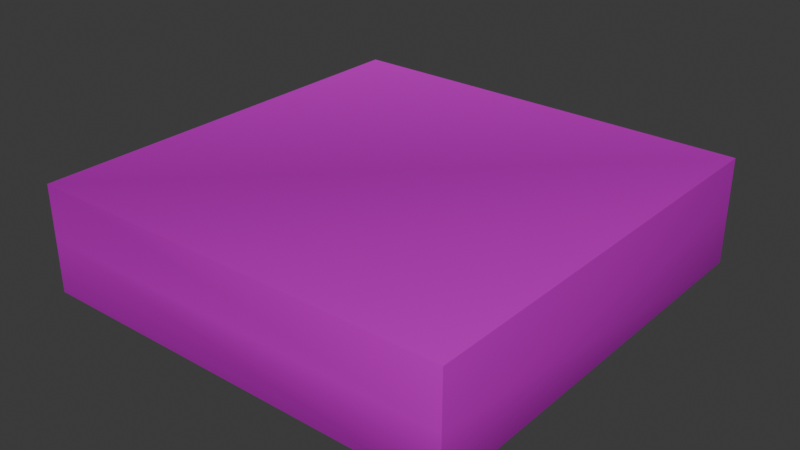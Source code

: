# Source: simple_platform.blend  (saved by Blender 4.0.36; exported with 4.5.12 LTS)
import bpy
from mathutils import Matrix  # noqa: F401  (used for matrix-valued properties, if any)

bpy.ops.wm.read_factory_settings(use_empty=True)
scene = bpy.context.scene
scene.name = 'Scene'

# ---- collections
col_collection = bpy.data.collections.new('Collection'); scene.collection.children.link(col_collection)

# ---- images (referenced by path relative to the original .blend; pixels are not part of the script)
import os
ASSET_DIR = os.environ.get("B2B_ASSET_DIR", "")  # directory of the original .blend (textures are referenced by path, not embedded)
HERE = os.path.dirname(os.path.abspath(__file__))  # packed textures are extracted next to this script under _unpacked/

def load_image(name, relpath, width, height, colorspace="sRGB"):
    """Load a texture the original file referenced (path relative to the .blend, or extracted next to this script)."""
    p = next((c for c in (os.path.join(HERE, relpath), os.path.join(ASSET_DIR, relpath)) if relpath and os.path.exists(c)), "")
    if p:
        img = bpy.data.images.load(p, check_existing=True)
        img.name = name
    else:  # same state as the original file: an image datablock whose file is absent (Cycles renders it pink)
        img = bpy.data.images.new(name, width, height)
        img.source = "FILE"
        img.filepath = "//" + (relpath or name)
    img.colorspace_settings.name = colorspace
    return img
img_roughblock_a_png = load_image('roughblock_A.png', 'roughblock_A.png', 1024, 1024, 'sRGB')

# ---- materials (node trees are filled in below, after node groups)
mat_main = bpy.data.materials.new('Main')
mat_main.alpha_threshold = 0.0
mat_main.use_transparent_shadow = False
mat_main.roughness = 0.5
mat_main.line_color = (0.0, 0.0, 0.0, 1.0)

# ---- material node trees
mat_main.use_nodes = True; mat_main.node_tree.nodes.clear()
_N = mat_main.node_tree.nodes; _L = mat_main.node_tree.links
n0 = _N.new('ShaderNodeOutputMaterial'); n0.name = 'Material Output'; n0.location = (300, 300)
n1 = _N.new('ShaderNodeBsdfPrincipled'); n1.name = 'Principled BSDF'; n1.location = (10, 300)
n1.inputs[3].default_value = 1.45
n2 = _N.new('ShaderNodeVertexColor'); n2.name = 'Color Attribute'; n2.location = (-474, 43)
n3 = _N.new('ShaderNodeTexImage'); n3.name = 'Image Texture'; n3.location = (-569, 336)
n3.image = img_roughblock_a_png
n4 = _N.new('ShaderNodeMix'); n4.name = 'Mix'; n4.location = (-237, 251)
n4.data_type = 'RGBA'
n4.blend_type = 'MULTIPLY'
n4.inputs[0].default_value = 1.0
_L.new(n1.outputs[0], n0.inputs[0])
_L.new(n2.outputs[0], n4.inputs[7])
_L.new(n3.outputs[0], n4.inputs[6])
_L.new(n4.outputs[2], n1.inputs[0])
n0.is_active_output = True

# ---- world
world_world = bpy.data.worlds.new('World'); scene.world = world_world
world_world.use_nodes = True; world_world.node_tree.nodes.clear()
_N = world_world.node_tree.nodes; _L = world_world.node_tree.links
n0 = _N.new('ShaderNodeOutputWorld'); n0.name = 'World Output'; n0.location = (300, 300)
n1 = _N.new('ShaderNodeBackground'); n1.name = 'Background'; n1.location = (10, 300)
n1.inputs[0].default_value = (0.05088, 0.05088, 0.05088, 1.0)
_L.new(n1.outputs[0], n0.inputs[0])
n0.is_active_output = True
world_world.color = (0.05088, 0.05088, 0.05088)
world_world.use_sun_shadow = False
world_world.sun_shadow_jitter_overblur = 0.0

# ---- meshes
me_platform = bpy.data.meshes.new('Platform')
me_platform.from_pydata([(2.0, 2.0, 0.5), (2.0, 2.0, -0.5), (2.0, -2.0, 0.5), (2.0, -2.0, -0.5), (-2.0, 2.0, 0.5), (-2.0, 2.0, -0.5), (-2.0, -2.0, 0.5), (-2.0, -2.0, -0.5), (2.0, 2.0, 0.0), (-2.0, -2.0, 0.0), (2.0, -2.0, 0.0), (-2.0, 2.0, 0.0)], [], [(0, 4, 6, 2), (10, 2, 6, 9), (9, 6, 4, 11), (5, 1, 3, 7), (8, 0, 2, 10), (11, 4, 0, 8), (5, 11, 8, 1), (1, 8, 10, 3), (7, 9, 11, 5), (3, 10, 9, 7)])
_uv = me_platform.uv_layers.new(name='UVMap')
_uv.uv.foreach_set('vector', [1.0, 1.0, 0.0, 1.0, 0.0, 0.0, 1.0, 0.0, 1.0, 0.8286, 1.0, 0.997, 0.0, 0.997, 0.0, 0.8286, 0.0, 0.8286, 0.0, 0.997, 1.0, 0.997, 1.0, 0.8286, 0.0, 1.0, 1.0, 1.0, 1.0, 0.0, 0.0, 0.0, 1.0, 0.8286, 1.0, 0.997, 0.0, 0.997, 0.0, 0.8286, 0.0, 0.8286, 0.0, 0.997, 1.0, 0.997, 1.0, 0.8286, 0.0, 0.001403, 0.0, 0.1822, 1.0, 0.1822, 1.0, 0.001403, 1.0, 0.001403, 1.0, 0.1822, 0.0, 0.1822, 0.0, 0.001403, 0.0, 0.001403, 0.0, 0.1822, 1.0, 0.1822, 1.0, 0.001403, 1.0, 0.001403, 1.0, 0.1822, 0.0, 0.1822, 0.0, 0.001403])
_ca = me_platform.color_attributes.new('Attribute', 'BYTE_COLOR', 'CORNER')
_ca.data.foreach_set('color', [0.5583, 0.5583, 0.5583, 1.0, 0.7835, 0.7835, 0.7835, 1.0, 0.4793, 0.4793, 0.4793, 1.0, 0.7605, 0.7605, 0.7605, 1.0, 0.6724, 0.6724, 0.6724, 1.0, 0.7605, 0.7605, 0.7605, 1.0, 0.4793, 0.4793, 0.4793, 1.0, 0.5333, 0.5333, 0.5333, 1.0, 0.5333, 0.5333, 0.5333, 1.0, 0.4793, 0.4793, 0.4793, 1.0, 0.7835, 0.7835, 0.7835, 1.0, 0.6939, 0.6939, 0.6939, 1.0, 0.6939, 0.6939, 0.6939, 1.0, 0.3278, 0.3278, 0.3278, 1.0, 0.3564, 0.3564, 0.3564, 1.0, 0.402, 0.402, 0.402, 1.0, 0.491, 0.491, 0.491, 1.0, 0.5583, 0.5583, 0.5583, 1.0, 0.7605, 0.7605, 0.7605, 1.0, 0.6724, 0.6724, 0.6724, 1.0, 0.6939, 0.6939, 0.6939, 1.0, 0.7835, 0.7835, 0.7835, 1.0, 0.5583, 0.5583, 0.5583, 1.0, 0.491, 0.491, 0.491, 1.0, 0.6939, 0.6939, 0.6939, 1.0, 0.6939, 0.6939, 0.6939, 1.0, 0.491, 0.491, 0.491, 1.0, 0.3278, 0.3278, 0.3278, 1.0, 0.3278, 0.3278, 0.3278, 1.0, 0.491, 0.491, 0.491, 1.0, 0.6724, 0.6724, 0.6724, 1.0, 0.3564, 0.3564, 0.3564, 1.0, 0.402, 0.402, 0.402, 1.0, 0.5333, 0.5333, 0.5333, 1.0, 0.6939, 0.6939, 0.6939, 1.0, 0.6939, 0.6939, 0.6939, 1.0, 0.3564, 0.3564, 0.3564, 1.0, 0.6724, 0.6724, 0.6724, 1.0, 0.5333, 0.5333, 0.5333, 1.0, 0.402, 0.402, 0.402, 1.0])
me_platform.materials.append(mat_main)
me_platform.use_mirror_vertex_groups = False
me_platform.update()

# ---- objects
ob_platform = bpy.data.objects.new('Platform', me_platform)

# ---- transforms, parenting, visibility, modifiers, constraints
ob_platform.location = (0.0, 0.0, 0.0)
ob_platform.lock_rotations_4d = False
ob_platform.empty_display_type = 'ARROWS'
ob_platform.lineart.crease_threshold = 0.0

# ---- collection membership
col_collection.objects.link(ob_platform)

# ---- scene / render settings (as saved in the file)
scene.frame_start = 1; scene.frame_end = 250; scene.frame_set(1)
scene.render.engine = 'BLENDER_EEVEE_NEXT'
scene.cycles.sampling_pattern = 'TABULATED_SOBOL'
bpy.context.view_layer.update()

# ---- added for rendering (the .blend has no active camera and no usable light): camera, sun
cam_auto = bpy.data.cameras.new('AutoCamera')
cam_auto.lens = 50.0
cam_auto.sensor_width = 36.0
cam_auto.clip_end = 1000.0
ob_auto_camera = bpy.data.objects.new('AutoCamera', cam_auto)
scene.collection.objects.link(ob_auto_camera)
ob_auto_camera.location = (5.31501, -6.37801, 4.25201)
ob_auto_camera.rotation_euler = (1.09748, -7.21219e-08, 0.694738)
scene.camera = ob_auto_camera
light_auto_sun = bpy.data.lights.new('AutoSun', 'SUN')
light_auto_sun.energy = 3.0
light_auto_sun.angle = 0.0523599
ob_auto_sun = bpy.data.objects.new('AutoSun', light_auto_sun)
scene.collection.objects.link(ob_auto_sun)
ob_auto_sun.rotation_euler = (0.872665, 0.174533, 0.523599)
bpy.context.view_layer.update()
